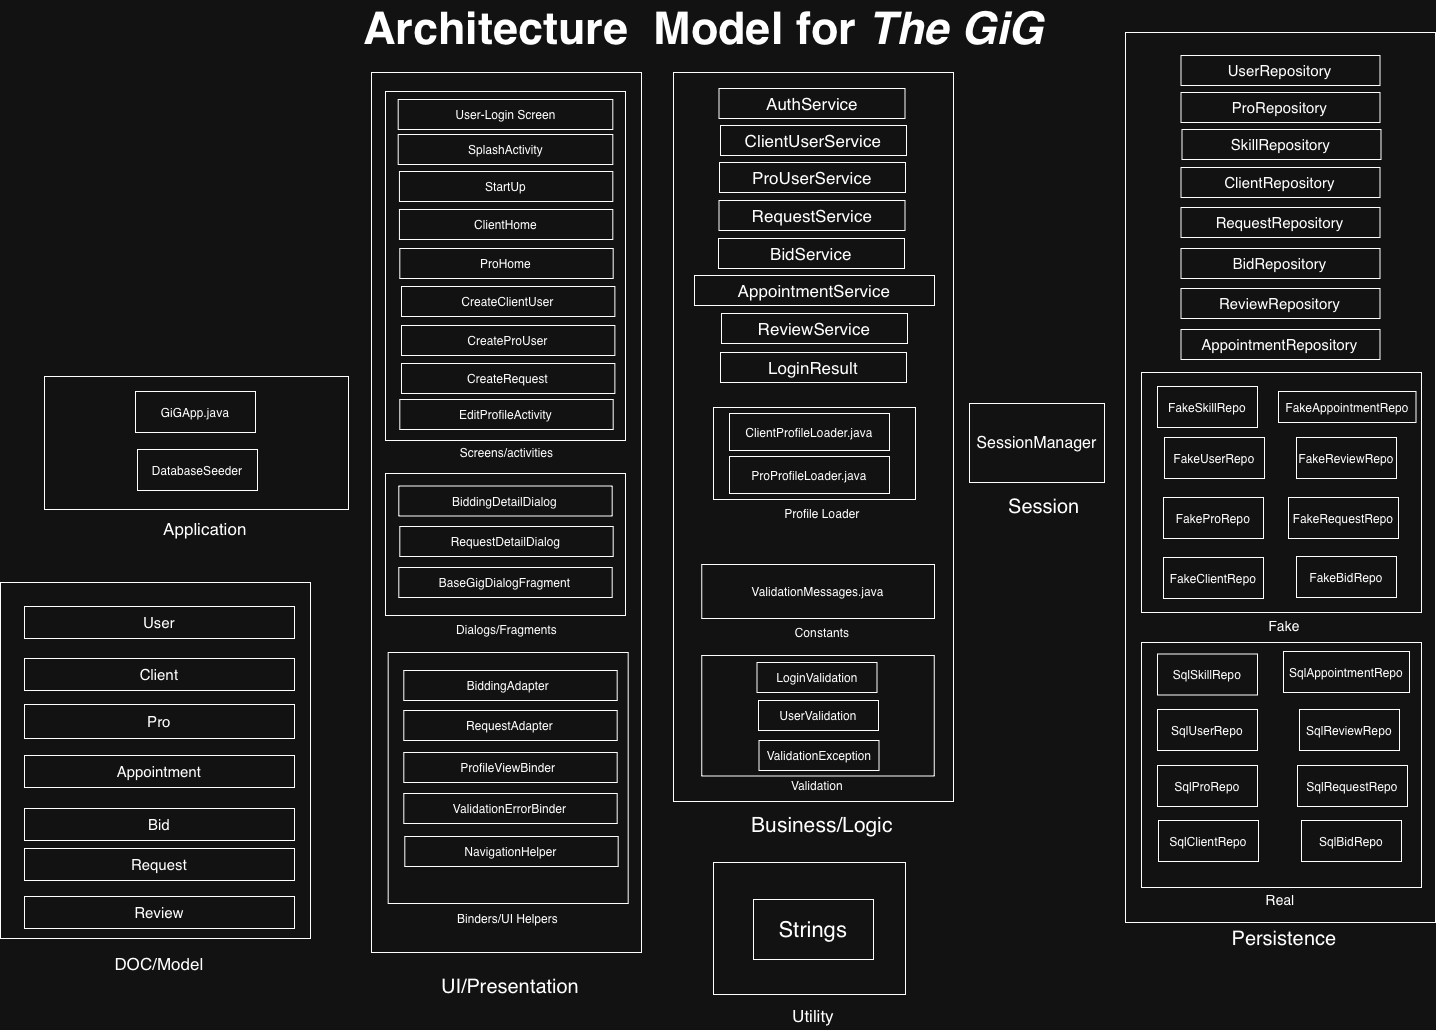

The diagram above was exported from draw.io. Its source (the exported page's mxGraphModel, read from the mxfile embedded in the PNG):
<mxGraphModel dx="1998" dy="1882" grid="1" gridSize="10" guides="1" tooltips="1" connect="1" arrows="1" fold="1" page="1" pageScale="1" pageWidth="850" pageHeight="1100" math="0" shadow="0">
  <root>
    <mxCell id="0" />
    <mxCell id="1" parent="0" />
    <mxCell id="xNairZ5OAUmY-nio_R2W-2" parent="1" style="rounded=0;whiteSpace=wrap;html=1;" value="" vertex="1">
      <mxGeometry height="880" width="270" x="-54" y="40" as="geometry" />
    </mxCell>
    <mxCell id="xNairZ5OAUmY-nio_R2W-3" parent="1" style="rounded=0;whiteSpace=wrap;html=1;" value="" vertex="1">
      <mxGeometry height="729" width="280" x="248" y="40" as="geometry" />
    </mxCell>
    <mxCell id="2spuBj1jQJQRdTNhf2UW-3" parent="1" style="text;html=1;whiteSpace=wrap;strokeColor=none;fillColor=none;align=center;verticalAlign=middle;rounded=0;fontSize=21;" value="Business/Logic" vertex="1">
      <mxGeometry height="30" width="60" x="367" y="778" as="geometry" />
    </mxCell>
    <mxCell id="2spuBj1jQJQRdTNhf2UW-4" parent="1" style="text;html=1;whiteSpace=wrap;strokeColor=none;fillColor=none;align=center;verticalAlign=middle;rounded=0;fontSize=20;" value="Persistence" vertex="1">
      <mxGeometry height="30" width="60" x="829" y="891" as="geometry" />
    </mxCell>
    <mxCell id="2spuBj1jQJQRdTNhf2UW-13" parent="1" style="text;html=1;whiteSpace=wrap;strokeColor=none;fillColor=none;align=center;verticalAlign=middle;rounded=0;fontSize=45;fontStyle=1" value="Architecture &amp;nbsp;Model for &lt;i&gt;The GiG&lt;/i&gt;" vertex="1">
      <mxGeometry height="30" width="801" x="-122" y="-20" as="geometry" />
    </mxCell>
    <mxCell id="2spuBj1jQJQRdTNhf2UW-14" parent="1" style="rounded=0;whiteSpace=wrap;html=1;fontSize=17;" value="ClientUserService" vertex="1">
      <mxGeometry height="30" width="186" x="295" y="93" as="geometry" />
    </mxCell>
    <mxCell id="0L5wFOab44kSyXHm0i3O-17" parent="1" style="text;html=1;whiteSpace=wrap;strokeColor=none;fillColor=none;align=center;verticalAlign=middle;rounded=0;fontSize=20;" value="UI/Presentation" vertex="1">
      <mxGeometry height="30" width="60" x="55" y="939" as="geometry" />
    </mxCell>
    <mxCell id="xNairZ5OAUmY-nio_R2W-4" parent="1" style="rounded=0;whiteSpace=wrap;html=1;" value="" vertex="1">
      <mxGeometry height="890" width="310" x="700" as="geometry" />
    </mxCell>
    <mxCell id="CA5G8qIqRoTG-kMtRot7-1" parent="1" style="rounded=0;whiteSpace=wrap;html=1;fontSize=17;" value="RequestService" vertex="1">
      <mxGeometry height="30" width="186" x="293.5" y="168" as="geometry" />
    </mxCell>
    <mxCell id="CA5G8qIqRoTG-kMtRot7-2" parent="1" style="rounded=0;whiteSpace=wrap;html=1;fontSize=17;" value="BidService" vertex="1">
      <mxGeometry height="30" width="186" x="293" y="206" as="geometry" />
    </mxCell>
    <mxCell id="CA5G8qIqRoTG-kMtRot7-3" parent="1" style="rounded=0;whiteSpace=wrap;html=1;fontSize=17;" value="AppointmentService" vertex="1">
      <mxGeometry height="30" width="240" x="269" y="243" as="geometry" />
    </mxCell>
    <mxCell id="CA5G8qIqRoTG-kMtRot7-4" parent="1" style="rounded=0;whiteSpace=wrap;html=1;fontSize=17;" value="ReviewService" vertex="1">
      <mxGeometry height="30" width="186" x="296" y="281" as="geometry" />
    </mxCell>
    <mxCell id="CA5G8qIqRoTG-kMtRot7-5" parent="1" style="rounded=0;whiteSpace=wrap;html=1;fontSize=15;" value="UserRepository" vertex="1">
      <mxGeometry height="30" width="199" x="755.5" y="23" as="geometry" />
    </mxCell>
    <mxCell id="CA5G8qIqRoTG-kMtRot7-6" parent="1" style="rounded=0;whiteSpace=wrap;html=1;fontSize=15;" value="ProRepository" vertex="1">
      <mxGeometry height="30" width="199" x="755.5" y="60" as="geometry" />
    </mxCell>
    <mxCell id="CA5G8qIqRoTG-kMtRot7-7" parent="1" style="rounded=0;whiteSpace=wrap;html=1;fontSize=15;" value="ClientRepository" vertex="1">
      <mxGeometry height="30" width="199" x="755.5" y="135" as="geometry" />
    </mxCell>
    <mxCell id="CA5G8qIqRoTG-kMtRot7-8" parent="1" style="rounded=0;whiteSpace=wrap;html=1;fontSize=15;" value="RequestRepository" vertex="1">
      <mxGeometry height="30" width="199" x="755.5" y="175" as="geometry" />
    </mxCell>
    <mxCell id="CA5G8qIqRoTG-kMtRot7-9" parent="1" style="rounded=0;whiteSpace=wrap;html=1;fontSize=15;" value="BidRepository" vertex="1">
      <mxGeometry height="30" width="199" x="755.5" y="216" as="geometry" />
    </mxCell>
    <mxCell id="CA5G8qIqRoTG-kMtRot7-10" parent="1" style="rounded=0;whiteSpace=wrap;html=1;fontSize=15;" value="ReviewRepository" vertex="1">
      <mxGeometry height="30" width="199" x="755.5" y="256" as="geometry" />
    </mxCell>
    <mxCell id="D9dvzfk3bbZIWjbjkE5a-2" parent="1" style="rounded=0;whiteSpace=wrap;html=1;fontSize=17;" value="ProUserService" vertex="1">
      <mxGeometry height="30" width="186" x="294" y="130" as="geometry" />
    </mxCell>
    <mxCell id="Bp1N9uHjN7oNbH_PF1hv-1" parent="1" style="rounded=0;whiteSpace=wrap;html=1;" value="" vertex="1">
      <mxGeometry height="356" width="310" x="-425" y="550" as="geometry" />
    </mxCell>
    <mxCell id="Bp1N9uHjN7oNbH_PF1hv-2" parent="1" style="text;html=1;whiteSpace=wrap;strokeColor=none;fillColor=none;align=center;verticalAlign=middle;rounded=0;fontStyle=0;fontSize=17;" value="DOC/Model" vertex="1">
      <mxGeometry height="30" width="60" x="-296" y="916" as="geometry" />
    </mxCell>
    <mxCell id="Bp1N9uHjN7oNbH_PF1hv-4" parent="1" style="rounded=0;whiteSpace=wrap;html=1;fontSize=15;" value="User" vertex="1">
      <mxGeometry height="32" width="270" x="-401" y="574" as="geometry" />
    </mxCell>
    <mxCell id="Bp1N9uHjN7oNbH_PF1hv-5" parent="1" style="rounded=0;whiteSpace=wrap;html=1;fontSize=15;" value="Client" vertex="1">
      <mxGeometry height="32" width="270" x="-401" y="626" as="geometry" />
    </mxCell>
    <mxCell id="Bp1N9uHjN7oNbH_PF1hv-6" parent="1" style="rounded=0;whiteSpace=wrap;html=1;fontSize=15;" value="Pro" vertex="1">
      <mxGeometry height="34" width="270" x="-401" y="672" as="geometry" />
    </mxCell>
    <mxCell id="Bp1N9uHjN7oNbH_PF1hv-7" parent="1" style="rounded=0;whiteSpace=wrap;html=1;fontSize=15;" value="Appointment" vertex="1">
      <mxGeometry height="32" width="270" x="-401" y="723" as="geometry" />
    </mxCell>
    <mxCell id="Bp1N9uHjN7oNbH_PF1hv-8" parent="1" style="rounded=0;whiteSpace=wrap;html=1;fontSize=15;" value="Bid" vertex="1">
      <mxGeometry height="32" width="270" x="-401" y="776" as="geometry" />
    </mxCell>
    <mxCell id="Bp1N9uHjN7oNbH_PF1hv-9" parent="1" style="rounded=0;whiteSpace=wrap;html=1;fontSize=15;" value="Request" vertex="1">
      <mxGeometry height="32" width="270" x="-401" y="816" as="geometry" />
    </mxCell>
    <mxCell id="Bp1N9uHjN7oNbH_PF1hv-10" parent="1" style="rounded=0;whiteSpace=wrap;html=1;fontSize=15;" value="Review" vertex="1">
      <mxGeometry height="32" width="270" x="-401" y="864" as="geometry" />
    </mxCell>
    <mxCell id="Bp1N9uHjN7oNbH_PF1hv-11" parent="1" style="rounded=0;whiteSpace=wrap;html=1;" value="" vertex="1">
      <mxGeometry height="133" width="304" x="-381" y="344" as="geometry" />
    </mxCell>
    <mxCell id="Bp1N9uHjN7oNbH_PF1hv-13" parent="1" style="text;html=1;whiteSpace=wrap;strokeColor=none;fillColor=none;align=center;verticalAlign=middle;rounded=0;fontStyle=0;fontSize=17;" value="Application" vertex="1">
      <mxGeometry height="30" width="60" x="-250.5" y="481" as="geometry" />
    </mxCell>
    <mxCell id="Bp1N9uHjN7oNbH_PF1hv-14" parent="1" style="rounded=0;whiteSpace=wrap;html=1;" value="GiGApp.java" vertex="1">
      <mxGeometry height="41" width="120" x="-290" y="359" as="geometry" />
    </mxCell>
    <mxCell id="Bp1N9uHjN7oNbH_PF1hv-16" parent="1" style="rounded=0;whiteSpace=wrap;html=1;fontSize=26;" value="" vertex="1">
      <mxGeometry height="120.5" width="232.5" x="276.25" y="623" as="geometry" />
    </mxCell>
    <mxCell id="Bp1N9uHjN7oNbH_PF1hv-19" edge="1" parent="1" source="xNairZ5OAUmY-nio_R2W-3" style="edgeStyle=orthogonalEdgeStyle;rounded=0;orthogonalLoop=1;jettySize=auto;html=1;exitX=0.5;exitY=1;exitDx=0;exitDy=0;" target="xNairZ5OAUmY-nio_R2W-3">
      <mxGeometry relative="1" as="geometry" />
    </mxCell>
    <mxCell id="uallpOJPRcNQSYoSrQMn-1" parent="1" style="rounded=0;whiteSpace=wrap;html=1;fontSize=16;" value="SessionManager" vertex="1">
      <mxGeometry height="79" width="135" x="544" y="371" as="geometry" />
    </mxCell>
    <mxCell id="uallpOJPRcNQSYoSrQMn-2" parent="1" style="text;html=1;whiteSpace=wrap;strokeColor=none;fillColor=none;align=center;verticalAlign=middle;rounded=0;fontSize=20;" value="Session" vertex="1">
      <mxGeometry height="30" width="60" x="589" y="459" as="geometry" />
    </mxCell>
    <mxCell id="uallpOJPRcNQSYoSrQMn-4" parent="1" style="rounded=0;whiteSpace=wrap;html=1;" value="" vertex="1">
      <mxGeometry height="132" width="192" x="288" y="830" as="geometry" />
    </mxCell>
    <mxCell id="uallpOJPRcNQSYoSrQMn-5" parent="1" style="text;html=1;whiteSpace=wrap;strokeColor=none;fillColor=none;align=center;verticalAlign=middle;rounded=0;fontStyle=0;fontSize=17;" value="Utility" vertex="1">
      <mxGeometry height="30" width="60" x="358" y="968" as="geometry" />
    </mxCell>
    <mxCell id="uallpOJPRcNQSYoSrQMn-6" parent="1" style="rounded=0;whiteSpace=wrap;html=1;fontSize=22;" value="Strings" vertex="1">
      <mxGeometry height="60" width="120" x="328" y="867" as="geometry" />
    </mxCell>
    <mxCell id="uallpOJPRcNQSYoSrQMn-7" parent="1" style="rounded=0;whiteSpace=wrap;html=1;fontSize=17;" value="AuthService" vertex="1">
      <mxGeometry height="30" width="186" x="293.5" y="56" as="geometry" />
    </mxCell>
    <mxCell id="uallpOJPRcNQSYoSrQMn-9" parent="1" style="rounded=0;whiteSpace=wrap;html=1;" value="LoginValidation" vertex="1">
      <mxGeometry height="30" width="120" x="331.5" y="630" as="geometry" />
    </mxCell>
    <mxCell id="uallpOJPRcNQSYoSrQMn-10" parent="1" style="rounded=0;whiteSpace=wrap;html=1;" value="UserValidation" vertex="1">
      <mxGeometry height="30" width="120" x="333" y="668" as="geometry" />
    </mxCell>
    <mxCell id="uallpOJPRcNQSYoSrQMn-11" parent="1" style="rounded=0;whiteSpace=wrap;html=1;" value="ValidationException" vertex="1">
      <mxGeometry height="30" width="120" x="333.5" y="708" as="geometry" />
    </mxCell>
    <mxCell id="uallpOJPRcNQSYoSrQMn-12" parent="1" style="text;html=1;whiteSpace=wrap;strokeColor=none;fillColor=none;align=center;verticalAlign=middle;rounded=0;" value="Validation" vertex="1">
      <mxGeometry height="30" width="60" x="361.5" y="738" as="geometry" />
    </mxCell>
    <mxCell id="uallpOJPRcNQSYoSrQMn-13" parent="1" style="rounded=0;whiteSpace=wrap;html=1;" value="ValidationMessages.java" vertex="1">
      <mxGeometry height="54" width="232.75" x="276.25" y="532" as="geometry" />
    </mxCell>
    <mxCell id="uallpOJPRcNQSYoSrQMn-14" parent="1" style="text;html=1;whiteSpace=wrap;strokeColor=none;fillColor=none;align=center;verticalAlign=middle;rounded=0;" value="Constants" vertex="1">
      <mxGeometry height="30" width="60" x="367" y="585" as="geometry" />
    </mxCell>
    <mxCell id="uallpOJPRcNQSYoSrQMn-15" parent="1" style="rounded=0;whiteSpace=wrap;html=1;" value="" vertex="1">
      <mxGeometry height="92" width="202" x="288" y="375" as="geometry" />
    </mxCell>
    <mxCell id="uallpOJPRcNQSYoSrQMn-16" parent="1" style="rounded=0;whiteSpace=wrap;html=1;" value="ClientProfileLoader.java" vertex="1">
      <mxGeometry height="37" width="160" x="304" y="381" as="geometry" />
    </mxCell>
    <mxCell id="uallpOJPRcNQSYoSrQMn-17" parent="1" style="rounded=0;whiteSpace=wrap;html=1;" value="ProProfileLoader.java" vertex="1">
      <mxGeometry height="37" width="160" x="304" y="424" as="geometry" />
    </mxCell>
    <mxCell id="uallpOJPRcNQSYoSrQMn-18" parent="1" style="text;html=1;whiteSpace=wrap;strokeColor=none;fillColor=none;align=center;verticalAlign=middle;rounded=0;" value="Profile Loader" vertex="1">
      <mxGeometry height="30" width="97.5" x="348.25" y="466" as="geometry" />
    </mxCell>
    <mxCell id="TNPdfdtcl-8oUSqm2Qz8-1" parent="1" style="rounded=0;whiteSpace=wrap;html=1;" value="DatabaseSeeder" vertex="1">
      <mxGeometry height="41" width="120" x="-288" y="417" as="geometry" />
    </mxCell>
    <mxCell id="TxT0m6SMttJSRaw8vv8j-1" parent="1" style="rounded=0;whiteSpace=wrap;html=1;" value="" vertex="1">
      <mxGeometry height="349" width="240" x="-40" y="59" as="geometry" />
    </mxCell>
    <mxCell id="2spuBj1jQJQRdTNhf2UW-5" parent="1" style="rounded=0;whiteSpace=wrap;html=1;" value="User-Login Screen" vertex="1">
      <mxGeometry height="30" width="214.62" x="-27.310000000000002" y="67" as="geometry" />
    </mxCell>
    <mxCell id="TNPdfdtcl-8oUSqm2Qz8-2" parent="1" style="rounded=0;whiteSpace=wrap;html=1;" value="SplashActivity" vertex="1">
      <mxGeometry height="30" width="214.62" x="-27.310000000000002" y="102" as="geometry" />
    </mxCell>
    <mxCell id="TNPdfdtcl-8oUSqm2Qz8-4" parent="1" style="rounded=0;whiteSpace=wrap;html=1;" value="StartUp" vertex="1">
      <mxGeometry height="30" width="213.37" x="-26.060000000000002" y="139" as="geometry" />
    </mxCell>
    <mxCell id="TNPdfdtcl-8oUSqm2Qz8-5" parent="1" style="rounded=0;whiteSpace=wrap;html=1;" value="ClientHome" vertex="1">
      <mxGeometry height="30" width="213.37" x="-26.060000000000002" y="177" as="geometry" />
    </mxCell>
    <mxCell id="TxT0m6SMttJSRaw8vv8j-2" parent="1" style="rounded=0;whiteSpace=wrap;html=1;" value="" vertex="1">
      <mxGeometry height="142" width="240" x="-40" y="441" as="geometry" />
    </mxCell>
    <mxCell id="TxT0m6SMttJSRaw8vv8j-3" parent="1" style="rounded=0;whiteSpace=wrap;html=1;" value="" vertex="1">
      <mxGeometry height="251" width="240" x="-37.32" y="620" as="geometry" />
    </mxCell>
    <mxCell id="TxT0m6SMttJSRaw8vv8j-4" parent="1" style="text;html=1;whiteSpace=wrap;strokeColor=none;fillColor=none;align=center;verticalAlign=middle;rounded=0;" value="Screens/activities" vertex="1">
      <mxGeometry height="30" width="129" x="16.5" y="405" as="geometry" />
    </mxCell>
    <mxCell id="TxT0m6SMttJSRaw8vv8j-5" parent="1" style="text;html=1;whiteSpace=wrap;strokeColor=none;fillColor=none;align=center;verticalAlign=middle;rounded=0;" value="Dialogs/Fragments" vertex="1">
      <mxGeometry height="30" width="129" x="16.5" y="582" as="geometry" />
    </mxCell>
    <mxCell id="TxT0m6SMttJSRaw8vv8j-6" parent="1" style="rounded=0;whiteSpace=wrap;html=1;" value="ProHome" vertex="1">
      <mxGeometry height="30" width="213.37" x="-25.689999999999998" y="216" as="geometry" />
    </mxCell>
    <mxCell id="TxT0m6SMttJSRaw8vv8j-7" parent="1" style="rounded=0;whiteSpace=wrap;html=1;" value="CreateClientUser" vertex="1">
      <mxGeometry height="30" width="213.37" x="-24" y="254" as="geometry" />
    </mxCell>
    <mxCell id="TxT0m6SMttJSRaw8vv8j-8" parent="1" style="rounded=0;whiteSpace=wrap;html=1;" value="CreateProUser" vertex="1">
      <mxGeometry height="30" width="213.37" x="-24" y="293" as="geometry" />
    </mxCell>
    <mxCell id="TxT0m6SMttJSRaw8vv8j-9" parent="1" style="rounded=0;whiteSpace=wrap;html=1;" value="CreateRequest" vertex="1">
      <mxGeometry height="30" width="213.37" x="-24" y="331" as="geometry" />
    </mxCell>
    <mxCell id="TxT0m6SMttJSRaw8vv8j-10" parent="1" style="rounded=0;whiteSpace=wrap;html=1;" value="EditProfileActivity" vertex="1">
      <mxGeometry height="30" width="213.37" x="-25.689999999999998" y="367" as="geometry" />
    </mxCell>
    <mxCell id="TxT0m6SMttJSRaw8vv8j-11" parent="1" style="rounded=0;whiteSpace=wrap;html=1;" value="BiddingDetailDialog" vertex="1">
      <mxGeometry height="30" width="213.37" x="-26.689999999999998" y="453.5" as="geometry" />
    </mxCell>
    <mxCell id="TxT0m6SMttJSRaw8vv8j-12" parent="1" style="rounded=0;whiteSpace=wrap;html=1;" value="RequestDetailDialog" vertex="1">
      <mxGeometry height="30" width="213.37" x="-25.689999999999998" y="494" as="geometry" />
    </mxCell>
    <mxCell id="TxT0m6SMttJSRaw8vv8j-13" parent="1" style="rounded=0;whiteSpace=wrap;html=1;" value="BaseGigDialogFragment" vertex="1">
      <mxGeometry height="30" width="213.37" x="-26.689999999999998" y="535" as="geometry" />
    </mxCell>
    <mxCell id="TxT0m6SMttJSRaw8vv8j-14" parent="1" style="rounded=0;whiteSpace=wrap;html=1;" value="BiddingAdapter&amp;nbsp;" vertex="1">
      <mxGeometry height="30" width="213.37" x="-21.689999999999998" y="638" as="geometry" />
    </mxCell>
    <mxCell id="TxT0m6SMttJSRaw8vv8j-15" parent="1" style="rounded=0;whiteSpace=wrap;html=1;" value="RequestAdapter" vertex="1">
      <mxGeometry height="30" width="213.37" x="-21.689999999999998" y="678" as="geometry" />
    </mxCell>
    <mxCell id="TxT0m6SMttJSRaw8vv8j-16" parent="1" style="rounded=0;whiteSpace=wrap;html=1;" value="ProfileViewBinder&amp;nbsp;" vertex="1">
      <mxGeometry height="30" width="213.37" x="-21.689999999999998" y="720" as="geometry" />
    </mxCell>
    <mxCell id="TxT0m6SMttJSRaw8vv8j-17" parent="1" style="rounded=0;whiteSpace=wrap;html=1;" value="ValidationErrorBinder " vertex="1">
      <mxGeometry height="30" width="213.37" x="-21.689999999999998" y="761" as="geometry" />
    </mxCell>
    <mxCell id="TxT0m6SMttJSRaw8vv8j-18" parent="1" style="rounded=0;whiteSpace=wrap;html=1;" value="NavigationHelper " vertex="1">
      <mxGeometry height="30" width="213.37" x="-20.689999999999998" y="804" as="geometry" />
    </mxCell>
    <mxCell id="TxT0m6SMttJSRaw8vv8j-19" parent="1" style="text;html=1;whiteSpace=wrap;strokeColor=none;fillColor=none;align=center;verticalAlign=middle;rounded=0;" value="Binders/UI Helpers" vertex="1">
      <mxGeometry height="30" width="129" x="18.189999999999998" y="871" as="geometry" />
    </mxCell>
    <mxCell id="TxT0m6SMttJSRaw8vv8j-20" parent="1" style="rounded=0;whiteSpace=wrap;html=1;fontSize=17;" value="LoginResult" vertex="1">
      <mxGeometry height="30" width="186" x="295" y="320" as="geometry" />
    </mxCell>
    <mxCell id="TxT0m6SMttJSRaw8vv8j-21" parent="1" style="rounded=0;whiteSpace=wrap;html=1;" value="" vertex="1">
      <mxGeometry height="240" width="280" x="716" y="340" as="geometry" />
    </mxCell>
    <mxCell id="TxT0m6SMttJSRaw8vv8j-23" parent="1" style="rounded=0;whiteSpace=wrap;html=1;" value="FakeUserRepo" vertex="1">
      <mxGeometry height="41" width="100" x="739" y="405" as="geometry" />
    </mxCell>
    <mxCell id="TxT0m6SMttJSRaw8vv8j-24" parent="1" style="rounded=0;whiteSpace=wrap;html=1;" value="FakeProRepo" vertex="1">
      <mxGeometry height="41" width="100" x="738" y="465" as="geometry" />
    </mxCell>
    <mxCell id="TxT0m6SMttJSRaw8vv8j-25" parent="1" style="rounded=0;whiteSpace=wrap;html=1;" value="FakeClientRepo" vertex="1">
      <mxGeometry height="41" width="100" x="738" y="525" as="geometry" />
    </mxCell>
    <mxCell id="TxT0m6SMttJSRaw8vv8j-26" parent="1" style="rounded=0;whiteSpace=wrap;html=1;" value="FakeBidRepo" vertex="1">
      <mxGeometry height="41" width="100" x="871" y="524" as="geometry" />
    </mxCell>
    <mxCell id="TxT0m6SMttJSRaw8vv8j-27" parent="1" style="rounded=0;whiteSpace=wrap;html=1;" value="FakeRequestRepo" vertex="1">
      <mxGeometry height="41" width="110" x="863" y="465" as="geometry" />
    </mxCell>
    <mxCell id="TxT0m6SMttJSRaw8vv8j-28" parent="1" style="rounded=0;whiteSpace=wrap;html=1;" value="FakeReviewRepo" vertex="1">
      <mxGeometry height="41" width="100" x="871" y="405" as="geometry" />
    </mxCell>
    <mxCell id="TxT0m6SMttJSRaw8vv8j-29" parent="1" style="rounded=0;whiteSpace=wrap;html=1;fontSize=15;" value="AppointmentRepository" vertex="1">
      <mxGeometry height="30" width="199" x="755.5" y="297" as="geometry" />
    </mxCell>
    <mxCell id="TxT0m6SMttJSRaw8vv8j-30" parent="1" style="rounded=0;whiteSpace=wrap;html=1;" value="FakeAppointmentRepo" vertex="1">
      <mxGeometry height="31" width="137.5" x="853" y="359" as="geometry" />
    </mxCell>
    <mxCell id="TxT0m6SMttJSRaw8vv8j-31" parent="1" style="rounded=0;whiteSpace=wrap;html=1;" value="" vertex="1">
      <mxGeometry height="245" width="280" x="716" y="610" as="geometry" />
    </mxCell>
    <mxCell id="TxT0m6SMttJSRaw8vv8j-32" parent="1" style="rounded=0;whiteSpace=wrap;html=1;" value="SqlUserRepo" vertex="1">
      <mxGeometry height="41" width="100" x="732" y="677" as="geometry" />
    </mxCell>
    <mxCell id="TxT0m6SMttJSRaw8vv8j-33" parent="1" style="rounded=0;whiteSpace=wrap;html=1;" value="SqlProRepo" vertex="1">
      <mxGeometry height="41" width="100" x="732" y="733" as="geometry" />
    </mxCell>
    <mxCell id="TxT0m6SMttJSRaw8vv8j-34" parent="1" style="rounded=0;whiteSpace=wrap;html=1;" value="SqlClientRepo" vertex="1">
      <mxGeometry height="41" width="100" x="733" y="788" as="geometry" />
    </mxCell>
    <mxCell id="TxT0m6SMttJSRaw8vv8j-35" parent="1" style="rounded=0;whiteSpace=wrap;html=1;" value="SqlBidRepo" vertex="1">
      <mxGeometry height="41" width="100" x="876" y="788" as="geometry" />
    </mxCell>
    <mxCell id="TxT0m6SMttJSRaw8vv8j-36" parent="1" style="rounded=0;whiteSpace=wrap;html=1;" value="SqlRequestRepo" vertex="1">
      <mxGeometry height="41" width="110" x="872" y="733" as="geometry" />
    </mxCell>
    <mxCell id="TxT0m6SMttJSRaw8vv8j-37" parent="1" style="rounded=0;whiteSpace=wrap;html=1;" value="SqlReviewRepo" vertex="1">
      <mxGeometry height="41" width="100" x="874" y="677" as="geometry" />
    </mxCell>
    <mxCell id="TxT0m6SMttJSRaw8vv8j-38" parent="1" style="rounded=0;whiteSpace=wrap;html=1;" value="SqlAppointmentRepo" vertex="1">
      <mxGeometry height="41" width="126" x="858" y="619" as="geometry" />
    </mxCell>
    <mxCell id="TxT0m6SMttJSRaw8vv8j-39" parent="1" style="text;html=1;whiteSpace=wrap;strokeColor=none;fillColor=none;align=center;verticalAlign=middle;rounded=0;fontSize=14;" value="Real" vertex="1">
      <mxGeometry height="30" width="60" x="825" y="852" as="geometry" />
    </mxCell>
    <mxCell id="TxT0m6SMttJSRaw8vv8j-40" parent="1" style="text;html=1;whiteSpace=wrap;strokeColor=none;fillColor=none;align=center;verticalAlign=middle;rounded=0;fontSize=14;" value="Fake" vertex="1">
      <mxGeometry height="30" width="60" x="829" y="578" as="geometry" />
    </mxCell>
    <mxCell id="GMN8l2H4AraCkGYBLLvb-1" parent="1" style="rounded=0;whiteSpace=wrap;html=1;fontSize=15;" value="SkillRepository" vertex="1">
      <mxGeometry height="30" width="199" x="756.5" y="97" as="geometry" />
    </mxCell>
    <mxCell id="GMN8l2H4AraCkGYBLLvb-2" parent="1" style="rounded=0;whiteSpace=wrap;html=1;" value="SqlSkillRepo" vertex="1">
      <mxGeometry height="41" width="100" x="732" y="621.5" as="geometry" />
    </mxCell>
    <mxCell id="GMN8l2H4AraCkGYBLLvb-3" parent="1" style="rounded=0;whiteSpace=wrap;html=1;" value="FakeSkillRepo" vertex="1">
      <mxGeometry height="41" width="100" x="732" y="354" as="geometry" />
    </mxCell>
  </root>
</mxGraphModel>